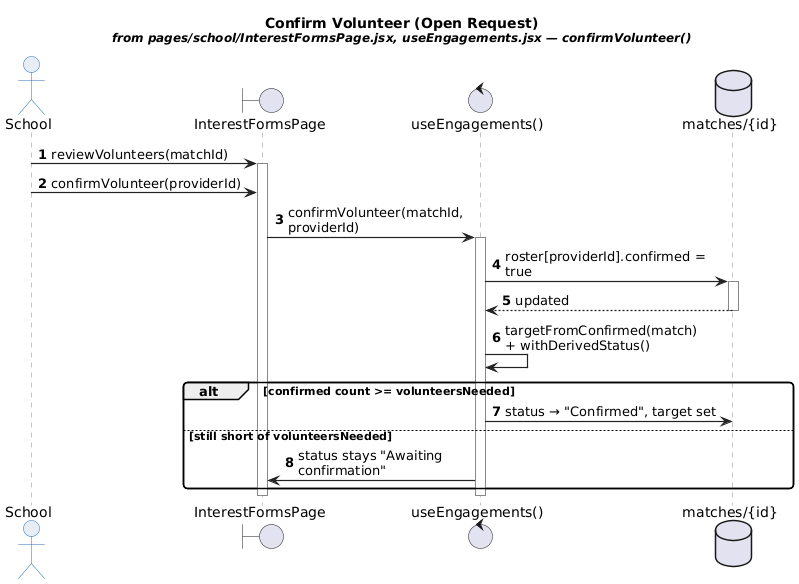

The diagram above was rendered by PlantUML. Its source (embedded in the PNG):
@startuml seq08_confirm_volunteer
skinparam backgroundColor white
skinparam sequenceArrowThickness 1.2
skinparam roundcorner 8
skinparam maxMessageSize 220
skinparam sequence {
  ActorBorderColor #2b6fb3
  ActorBackgroundColor #e7edf5
  ParticipantBorderColor #2b6fb3
  ParticipantBackgroundColor #bfe0f5
  LifeLineBorderColor #888888
  ArrowColor #222222
  NoteBackgroundColor #fff6cf
  NoteBorderColor #b8a23a
}
title Confirm Volunteer (Open Request)\n<size:12><i>from pages/school/InterestFormsPage.jsx, useEngagements.jsx — confirmVolunteer()</i></size>

actor "School" as school
boundary "InterestFormsPage" as page
control "useEngagements()" as hook
database "matches/{id}" as db

autonumber 1

school -> page ++ : reviewVolunteers(matchId)
school -> page : confirmVolunteer(providerId)
page -> hook ++ : confirmVolunteer(matchId, providerId)
hook -> db ++ : roster[providerId].confirmed = true
db --> hook -- : updated
hook -> hook : targetFromConfirmed(match)\n+ withDerivedStatus()

alt confirmed count >= volunteersNeeded
  hook -> db : status → "Confirmed", target set
else still short of volunteersNeeded
  hook -> page : status stays "Awaiting confirmation"
end
deactivate hook
deactivate page

@enduml